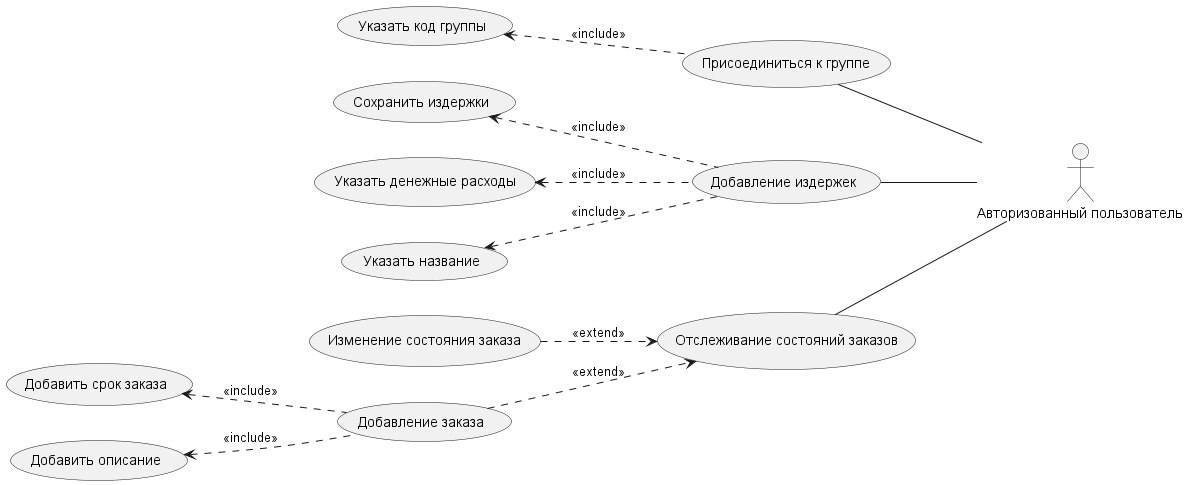

The diagram above was rendered by PlantUML. Its source (embedded in the PNG):
@startuml
actor "Авторизованный пользователь" as AuthUser
'usecase "Добавить ингредиенты" as A_UC1
'usecase "Получить оперативный отчет" as A_UC2
'usecase "Рассчитать стоимость" as A_UC3
'usecase "Создать шаблон изделия" as A_UC4
usecase "Отслеживание состояний заказов" as A_UC5
usecase "Добавление издержек" as A_UC6
usecase "Добавление заказа" as UC5_UC7
usecase "Присоединиться к группе" as A_UC10

left to right direction

'AuthUser -up- A_UC1
'AuthUser -up- A_UC2
'AuthUser -up- A_UC3
'AuthUser -up- A_UC4
AuthUser -up- A_UC5
AuthUser -up- A_UC6
AuthUser -up- A_UC10


'A_UC1 .up.> (Указать наименование): <<include>>
'A_UC1 .up.> (Указать вес/объем в упаковке): <<include>>
'A_UC1 .up.> (Указать стоимость): <<include>>
'
'A_UC2 <.up. (Получить табличный отчет): <<extend>>
'A_UC2 <.up. (Получить BI отчет): <<extend>>

'A_UC3 .up.> (Выбрать изделие): <<include>>
'A_UC3 .up.> (Указать вес): <<include>>
'A_UC3 <.up. (Выбрать издержки): <<extend>>
'A_UC3 <.up. (Дополнительные расходы): <<extend>>
'A_UC3 <.up. (Указать процент аккумулирования): <<extend>>
'
'
'A_UC4 .up.> (Выбрать ингредиенты и их количество): <<include>>
'A_UC4 .up.> (Указать расчетный вес изделия): <<include>>
'A_UC4 .up.> (Сохранить изделие): <<include>>
'A_UC4 <.up. (Добавить изображение): <<extend>>
'
A_UC5 <.up. UC5_UC7: <<extend>>
A_UC5 <.up. (Изменение состояния заказа): <<extend>>
'
'
UC5_UC7 .up.> (Добавить описание): <<include>>
UC5_UC7 .up.> (Добавить срок заказа): <<include>>
'
'
A_UC6 .up.> (Указать название): <<include>>
A_UC6 .up.> (Указать денежные расходы): <<include>>
A_UC6 .up.> (Сохранить издержки): <<include>>
'
A_UC10 .up.> (Указать код группы): <<include>>


@enduml